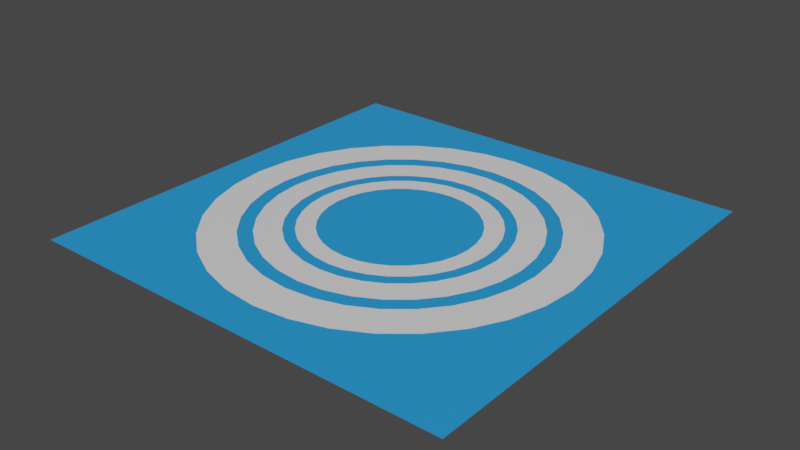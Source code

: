 # Source: JumpPad.blend  (saved by Blender 3.2.14; exported with 4.5.12 LTS)
import bpy
from mathutils import Matrix  # noqa: F401  (used for matrix-valued properties, if any)

bpy.ops.wm.read_factory_settings(use_empty=True)
scene = bpy.context.scene
scene.name = 'Scene'

# ---- collections
col_collection = bpy.data.collections.new('Collection'); scene.collection.children.link(col_collection)

# ---- materials (node trees are filled in below, after node groups)
mat_material = bpy.data.materials.new('Material')
mat_material.use_transparent_shadow = False
mat_material_001 = bpy.data.materials.new('Material.001')
mat_material_001.use_transparent_shadow = False

# ---- material node trees
mat_material.use_nodes = True; mat_material.node_tree.nodes.clear()
_N = mat_material.node_tree.nodes; _L = mat_material.node_tree.links
n0 = _N.new('ShaderNodeBsdfPrincipled'); n0.name = 'Principled BSDF'; n0.location = (10, 300)
n0.distribution = 'GGX'
n0.subsurface_method = 'RANDOM_WALK_SKIN'
n0.inputs[3].default_value = 1.45
n0.inputs[27].default_value = (0.0, 0.0, 0.0, 1.0)
n0.inputs[28].default_value = 1.0
n1 = _N.new('ShaderNodeOutputMaterial'); n1.name = 'Material Output'; n1.location = (300, 300)
_L.new(n0.outputs[0], n1.inputs[0])
n1.is_active_output = True
mat_material_001.use_nodes = True; mat_material_001.node_tree.nodes.clear()
_N = mat_material_001.node_tree.nodes; _L = mat_material_001.node_tree.links
n0 = _N.new('ShaderNodeBsdfPrincipled'); n0.name = 'Principled BSDF'; n0.location = (10, 300)
n0.distribution = 'GGX'
n0.subsurface_method = 'RANDOM_WALK_SKIN'
n0.inputs[0].default_value = (0.02204, 0.3146, 0.8, 1.0)
n0.inputs[3].default_value = 1.45
n0.inputs[27].default_value = (0.0, 0.0, 0.0, 1.0)
n0.inputs[28].default_value = 1.0
n1 = _N.new('ShaderNodeOutputMaterial'); n1.name = 'Material Output'; n1.location = (300, 300)
_L.new(n0.outputs[0], n1.inputs[0])
n1.is_active_output = True

# ---- world
world_world = bpy.data.worlds.new('World'); scene.world = world_world
world_world.use_nodes = True; world_world.node_tree.nodes.clear()
_N = world_world.node_tree.nodes; _L = world_world.node_tree.links
n0 = _N.new('ShaderNodeOutputWorld'); n0.name = 'World Output'; n0.location = (300, 300)
n1 = _N.new('ShaderNodeBackground'); n1.name = 'Background'; n1.location = (10, 300)
n1.inputs[0].default_value = (0.05088, 0.05088, 0.05088, 1.0)
_L.new(n1.outputs[0], n0.inputs[0])
n0.is_active_output = True
world_world.color = (0.05088, 0.05088, 0.05088)
world_world.use_sun_shadow = False
world_world.sun_shadow_jitter_overblur = 0.0

# ---- meshes
me_circle_002 = bpy.data.meshes.new('Circle.002')
me_circle_002.from_pydata([(0.0, 0.7053, 0.004865), (-0.1376, 0.6918, 0.004865), (-0.2699, 0.6516, 0.004865), (-0.3919, 0.5865, 0.004865), (-0.4987, 0.4987, 0.004865), (-0.5865, 0.3919, 0.004865), (-0.6516, 0.2699, 0.004865), (-0.6918, 0.1376, 0.004865), (-0.7053, -3.083e-08, 0.004865), (-0.6918, -0.1376, 0.004865), (-0.6516, -0.2699, 0.004865), (-0.5865, -0.3919, 0.004865), (-0.4987, -0.4987, 0.004865), (-0.3919, -0.5865, 0.004865), (-0.2699, -0.6516, 0.004865), (-0.1376, -0.6918, 0.004865), (6.166e-08, -0.7053, 0.004865), (0.1376, -0.6918, 0.004865), (0.2699, -0.6516, 0.004865), (0.3919, -0.5865, 0.004865), (0.4987, -0.4987, 0.004865), (0.5865, -0.3919, 0.004865), (0.6516, -0.2699, 0.004865), (0.6918, -0.1376, 0.004865), (0.7053, 8.411e-09, 0.004865), (0.6918, 0.1376, 0.004865), (0.6516, 0.2699, 0.004865), (0.5865, 0.3919, 0.004865), (0.4987, 0.4987, 0.004865), (0.3919, 0.5865, 0.004865), (0.2699, 0.6516, 0.004865), (0.1376, 0.6918, 0.004865), (6.661e-10, 0.5665, 0.004865), (-0.1105, 0.5556, 0.004865), (-0.2168, 0.5234, 0.004865), (-0.3147, 0.471, 0.004865), (-0.4006, 0.4006, 0.004865), (-0.471, 0.3147, 0.004865), (-0.5234, 0.2168, 0.004865), (-0.5556, 0.1105, 0.004865), (-0.5665, -2.591e-08, 0.004865), (-0.5556, -0.1105, 0.004865), (-0.5234, -0.2168, 0.004865), (-0.471, -0.3147, 0.004865), (-0.4006, -0.4006, 0.004865), (-0.3147, -0.471, 0.004865), (-0.2168, -0.5234, 0.004865), (-0.1105, -0.5556, 0.004865), (5.019e-08, -0.5665, 0.004865), (0.1105, -0.5556, 0.004865), (0.2168, -0.5234, 0.004865), (0.3147, -0.471, 0.004865), (0.4006, -0.4006, 0.004865), (0.471, -0.3147, 0.004865), (0.5234, -0.2168, 0.004865), (0.5556, -0.1105, 0.004865), (0.5665, 5.614e-09, 0.004865), (0.5556, 0.1105, 0.004865), (0.5234, 0.2168, 0.004865), (0.471, 0.3147, 0.004865), (0.4006, 0.4006, 0.004865), (0.3147, 0.471, 0.004865), (0.2168, 0.5234, 0.004865), (0.1105, 0.5556, 0.004865), (0.0, 1.359, 0.004865), (-0.265, 1.332, 0.004865), (-0.5199, 1.255, 0.004865), (-0.7548, 1.13, 0.004865), (-0.9607, 0.9607, 0.004865), (-1.13, 0.7548, 0.004865), (-1.255, 0.5199, 0.004865), (-1.332, 0.265, 0.004865), (-1.359, -5.939e-08, 0.004865), (-1.332, -0.265, 0.004865), (-1.255, -0.5199, 0.004865), (-1.13, -0.7548, 0.004865), (-0.9607, -0.9607, 0.004865), (-0.7548, -1.13, 0.004865), (-0.5199, -1.255, 0.004865), (-0.265, -1.332, 0.004865), (1.188e-07, -1.359, 0.004865), (0.265, -1.332, 0.004865), (0.5199, -1.255, 0.004865), (0.7548, -1.13, 0.004865), (0.9607, -0.9607, 0.004865), (1.13, -0.7548, 0.004865), (1.255, -0.5199, 0.004865), (1.332, -0.265, 0.004865), (1.359, 1.62e-08, 0.004865), (1.332, 0.265, 0.004865), (1.255, 0.5199, 0.004865), (1.13, 0.7548, 0.004865), (0.9607, 0.9607, 0.004865), (0.7548, 1.13, 0.004865), (0.5199, 1.255, 0.004865), (0.265, 1.332, 0.004865), (1.283e-09, 1.091, 0.004865), (-0.2129, 1.07, 0.004865), (-0.4176, 1.008, 0.004865), (-0.6062, 0.9073, 0.004865), (-0.7716, 0.7716, 0.004865), (-0.9073, 0.6062, 0.004865), (-1.008, 0.4176, 0.004865), (-1.07, 0.2129, 0.004865), (-1.091, -4.99e-08, 0.004865), (-1.07, -0.2129, 0.004865), (-1.008, -0.4176, 0.004865), (-0.9073, -0.6062, 0.004865), (-0.7716, -0.7716, 0.004865), (-0.6062, -0.9073, 0.004865), (-0.4176, -1.008, 0.004865), (-0.2129, -1.07, 0.004865), (9.668e-08, -1.091, 0.004865), (0.2129, -1.07, 0.004865), (0.4176, -1.008, 0.004865), (0.6062, -0.9073, 0.004865), (0.7716, -0.7716, 0.004865), (0.9073, -0.6062, 0.004865), (1.008, -0.4176, 0.004865), (1.07, -0.2129, 0.004865), (1.091, 1.081e-08, 0.004865), (1.07, 0.2129, 0.004865), (1.008, 0.4176, 0.004865), (0.9073, 0.6062, 0.004865), (0.7716, 0.7716, 0.004865), (0.6062, 0.9073, 0.004865), (0.4176, 1.008, 0.004865), (0.2129, 1.07, 0.004865), (0.0, 0.9841, 0.004865), (-0.192, 0.9652, 0.004865), (-0.3766, 0.9092, 0.004865), (-0.5467, 0.8182, 0.004865), (-0.6959, 0.6959, 0.004865), (-0.8182, 0.5467, 0.004865), (-0.9092, 0.3766, 0.004865), (-0.9652, 0.192, 0.004865), (-0.9841, -4.302e-08, 0.004865), (-0.9652, -0.192, 0.004865), (-0.9092, -0.3766, 0.004865), (-0.8182, -0.5467, 0.004865), (-0.6959, -0.6959, 0.004865), (-0.5467, -0.8182, 0.004865), (-0.3766, -0.9092, 0.004865), (-0.192, -0.9652, 0.004865), (8.603e-08, -0.9841, 0.004865), (0.192, -0.9652, 0.004865), (0.3766, -0.9092, 0.004865), (0.5467, -0.8182, 0.004865), (0.6959, -0.6959, 0.004865), (0.8182, -0.5467, 0.004865), (0.9092, -0.3766, 0.004865), (0.9652, -0.192, 0.004865), (0.9841, 1.174e-08, 0.004865), (0.9652, 0.192, 0.004865), (0.9092, 0.3766, 0.004865), (0.8182, 0.5467, 0.004865), (0.6959, 0.6959, 0.004865), (0.5467, 0.8182, 0.004865), (0.3766, 0.9092, 0.004865), (0.192, 0.9652, 0.004865), (9.293e-10, 0.7904, 0.004865), (-0.1542, 0.7752, 0.004865), (-0.3025, 0.7303, 0.004865), (-0.4391, 0.6572, 0.004865), (-0.5589, 0.5589, 0.004865), (-0.6572, 0.4391, 0.004865), (-0.7303, 0.3025, 0.004865), (-0.7752, 0.1542, 0.004865), (-0.7904, -3.614e-08, 0.004865), (-0.7752, -0.1542, 0.004865), (-0.7303, -0.3025, 0.004865), (-0.6572, -0.4391, 0.004865), (-0.5589, -0.5589, 0.004865), (-0.4391, -0.6572, 0.004865), (-0.3025, -0.7303, 0.004865), (-0.1542, -0.7752, 0.004865), (7.003e-08, -0.7904, 0.004865), (0.1542, -0.7752, 0.004865), (0.3025, -0.7303, 0.004865), (0.4391, -0.6572, 0.004865), (0.5589, -0.5589, 0.004865), (0.6572, -0.4391, 0.004865), (0.7303, -0.3025, 0.004865), (0.7752, -0.1542, 0.004865), (0.7904, 7.833e-09, 0.004865), (0.7752, 0.1542, 0.004865), (0.7303, 0.3025, 0.004865), (0.6572, 0.4391, 0.004865), (0.5589, 0.5589, 0.004865), (0.4391, 0.6572, 0.004865), (0.3025, 0.7303, 0.004865), (0.1542, 0.7752, 0.004865), (-1.629, -1.629, 0.0), (1.629, -1.629, 0.0), (-1.629, 1.629, 0.0), (1.629, 1.629, 0.0)], [], [(3, 35, 34, 2), (30, 62, 61, 29), (17, 49, 48, 16), (4, 36, 35, 3), (31, 63, 62, 30), (18, 50, 49, 17), (5, 37, 36, 4), (0, 32, 63, 31), (19, 51, 50, 18), (6, 38, 37, 5), (20, 52, 51, 19), (7, 39, 38, 6), (21, 53, 52, 20), (8, 40, 39, 7), (22, 54, 53, 21), (9, 41, 40, 8), (23, 55, 54, 22), (10, 42, 41, 9), (24, 56, 55, 23), (11, 43, 42, 10), (25, 57, 56, 24), (12, 44, 43, 11), (26, 58, 57, 25), (13, 45, 44, 12), (27, 59, 58, 26), (14, 46, 45, 13), (1, 33, 32, 0), (28, 60, 59, 27), (15, 47, 46, 14), (2, 34, 33, 1), (29, 61, 60, 28), (16, 48, 47, 15), (67, 99, 98, 66), (94, 126, 125, 93), (81, 113, 112, 80), (68, 100, 99, 67), (95, 127, 126, 94), (82, 114, 113, 81), (69, 101, 100, 68), (64, 96, 127, 95), (83, 115, 114, 82), (70, 102, 101, 69), (84, 116, 115, 83), (71, 103, 102, 70), (85, 117, 116, 84), (72, 104, 103, 71), (86, 118, 117, 85), (73, 105, 104, 72), (87, 119, 118, 86), (74, 106, 105, 73), (88, 120, 119, 87), (75, 107, 106, 74), (89, 121, 120, 88), (76, 108, 107, 75), (90, 122, 121, 89), (77, 109, 108, 76), (91, 123, 122, 90), (78, 110, 109, 77), (65, 97, 96, 64), (92, 124, 123, 91), (79, 111, 110, 78), (66, 98, 97, 65), (93, 125, 124, 92), (80, 112, 111, 79), (131, 163, 162, 130), (158, 190, 189, 157), (145, 177, 176, 144), (132, 164, 163, 131), (159, 191, 190, 158), (146, 178, 177, 145), (133, 165, 164, 132), (128, 160, 191, 159), (147, 179, 178, 146), (134, 166, 165, 133), (148, 180, 179, 147), (135, 167, 166, 134), (149, 181, 180, 148), (136, 168, 167, 135), (150, 182, 181, 149), (137, 169, 168, 136), (151, 183, 182, 150), (138, 170, 169, 137), (152, 184, 183, 151), (139, 171, 170, 138), (153, 185, 184, 152), (140, 172, 171, 139), (154, 186, 185, 153), (141, 173, 172, 140), (155, 187, 186, 154), (142, 174, 173, 141), (129, 161, 160, 128), (156, 188, 187, 155), (143, 175, 174, 142), (130, 162, 161, 129), (157, 189, 188, 156), (144, 176, 175, 143), (192, 193, 195, 194)])
me_circle_002.polygons.foreach_set('material_index', [0, 0, 0, 0, 0, 0, 0, 0, 0, 0, 0, 0, 0, 0, 0, 0, 0, 0, 0, 0, 0, 0, 0, 0, 0, 0, 0, 0, 0, 0, 0, 0, 0, 0, 0, 0, 0, 0, 0, 0, 0, 0, 0, 0, 0, 0, 0, 0, 0, 0, 0, 0, 0, 0, 0, 0, 0, 0, 0, 0, 0, 0, 0, 0, 0, 0, 0, 0, 0, 0, 0, 0, 0, 0, 0, 0, 0, 0, 0, 0, 0, 0, 0, 0, 0, 0, 0, 0, 0, 0, 0, 0, 0, 0, 0, 0, 1])
_uv = me_circle_002.uv_layers.new(name='UVMap')
_uv.uv.foreach_set('vector', [0.0, 0.0, 0.0, 0.0, 0.0, 0.0, 0.0, 0.0, 0.0, 0.0, 0.0, 0.0, 0.0, 0.0, 0.0, 0.0, 0.0, 0.0, 0.0, 0.0, 0.0, 0.0, 0.0, 0.0, 0.0, 0.0, 0.0, 0.0, 0.0, 0.0, 0.0, 0.0, 0.0, 0.0, 0.0, 0.0, 0.0, 0.0, 0.0, 0.0, 0.0, 0.0, 0.0, 0.0, 0.0, 0.0, 0.0, 0.0, 0.0, 0.0, 0.0, 0.0, 0.0, 0.0, 0.0, 0.0, 0.0, 0.0, 0.0, 0.0, 0.0, 0.0, 0.0, 0.0, 0.0, 0.0, 0.0, 0.0, 0.0, 0.0, 0.0, 0.0, 0.0, 0.0, 0.0, 0.0, 0.0, 0.0, 0.0, 0.0, 0.0, 0.0, 0.0, 0.0, 0.0, 0.0, 0.0, 0.0, 0.0, 0.0, 0.0, 0.0, 0.0, 0.0, 0.0, 0.0, 0.0, 0.0, 0.0, 0.0, 0.0, 0.0, 0.0, 0.0, 0.0, 0.0, 0.0, 0.0, 0.0, 0.0, 0.0, 0.0, 0.0, 0.0, 0.0, 0.0, 0.0, 0.0, 0.0, 0.0, 0.0, 0.0, 0.0, 0.0, 0.0, 0.0, 0.0, 0.0, 0.0, 0.0, 0.0, 0.0, 0.0, 0.0, 0.0, 0.0, 0.0, 0.0, 0.0, 0.0, 0.0, 0.0, 0.0, 0.0, 0.0, 0.0, 0.0, 0.0, 0.0, 0.0, 0.0, 0.0, 0.0, 0.0, 0.0, 0.0, 0.0, 0.0, 0.0, 0.0, 0.0, 0.0, 0.0, 0.0, 0.0, 0.0, 0.0, 0.0, 0.0, 0.0, 0.0, 0.0, 0.0, 0.0, 0.0, 0.0, 0.0, 0.0, 0.0, 0.0, 0.0, 0.0, 0.0, 0.0, 0.0, 0.0, 0.0, 0.0, 0.0, 0.0, 0.0, 0.0, 0.0, 0.0, 0.0, 0.0, 0.0, 0.0, 0.0, 0.0, 0.0, 0.0, 0.0, 0.0, 0.0, 0.0, 0.0, 0.0, 0.0, 0.0, 0.0, 0.0, 0.0, 0.0, 0.0, 0.0, 0.0, 0.0, 0.0, 0.0, 0.0, 0.0, 0.0, 0.0, 0.0, 0.0, 0.0, 0.0, 0.0, 0.0, 0.0, 0.0, 0.0, 0.0, 0.0, 0.0, 0.0, 0.0, 0.0, 0.0, 0.0, 0.0, 0.0, 0.0, 0.0, 0.0, 0.0, 0.0, 0.0, 0.0, 0.0, 0.0, 0.0, 0.0, 0.0, 0.0, 0.0, 0.0, 0.0, 0.0, 0.0, 0.0, 0.0, 0.0, 0.0, 0.0, 0.0, 0.0, 0.0, 0.0, 0.0, 0.0, 0.0, 0.0, 0.0, 0.0, 0.0, 0.0, 0.0, 0.0, 0.0, 0.0, 0.0, 0.0, 0.0, 0.0, 0.0, 0.0, 0.0, 0.0, 0.0, 0.0, 0.0, 0.0, 0.0, 0.0, 0.0, 0.0, 0.0, 0.0, 0.0, 0.0, 0.0, 0.0, 0.0, 0.0, 0.0, 0.0, 0.0, 0.0, 0.0, 0.0, 0.0, 0.0, 0.0, 0.0, 0.0, 0.0, 0.0, 0.0, 0.0, 0.0, 0.0, 0.0, 0.0, 0.0, 0.0, 0.0, 0.0, 0.0, 0.0, 0.0, 0.0, 0.0, 0.0, 0.0, 0.0, 0.0, 0.0, 0.0, 0.0, 0.0, 0.0, 0.0, 0.0, 0.0, 0.0, 0.0, 0.0, 0.0, 0.0, 0.0, 0.0, 0.0, 0.0, 0.0, 0.0, 0.0, 0.0, 0.0, 0.0, 0.0, 0.0, 0.0, 0.0, 0.0, 0.0, 0.0, 0.0, 0.0, 0.0, 0.0, 0.0, 0.0, 0.0, 0.0, 0.0, 0.0, 0.0, 0.0, 0.0, 0.0, 0.0, 0.0, 0.0, 0.0, 0.0, 0.0, 0.0, 0.0, 0.0, 0.0, 0.0, 0.0, 0.0, 0.0, 0.0, 0.0, 0.0, 0.0, 0.0, 0.0, 0.0, 0.0, 0.0, 0.0, 0.0, 0.0, 0.0, 0.0, 0.0, 0.0, 0.0, 0.0, 0.0, 0.0, 0.0, 0.0, 0.0, 0.0, 0.0, 0.0, 0.0, 0.0, 0.0, 0.0, 0.0, 0.0, 0.0, 0.0, 0.0, 0.0, 0.0, 0.0, 0.0, 0.0, 0.0, 0.0, 0.0, 0.0, 0.0, 0.0, 0.0, 0.0, 0.0, 0.0, 0.0, 0.0, 0.0, 0.0, 0.0, 0.0, 0.0, 0.0, 0.0, 0.0, 0.0, 0.0, 0.0, 0.0, 0.0, 0.0, 0.0, 0.0, 0.0, 0.0, 0.0, 0.0, 0.0, 0.0, 0.0, 0.0, 0.0, 0.0, 0.0, 0.0, 0.0, 0.0, 0.0, 0.0, 0.0, 0.0, 0.0, 0.0, 0.0, 0.0, 0.0, 0.0, 0.0, 0.0, 0.0, 0.0, 0.0, 0.0, 0.0, 0.0, 0.0, 0.0, 0.0, 0.0, 0.0, 0.0, 0.0, 0.0, 0.0, 0.0, 0.0, 0.0, 0.0, 0.0, 0.0, 0.0, 0.0, 0.0, 0.0, 0.0, 0.0, 0.0, 0.0, 0.0, 0.0, 0.0, 0.0, 0.0, 0.0, 0.0, 0.0, 0.0, 0.0, 0.0, 0.0, 0.0, 0.0, 0.0, 0.0, 0.0, 0.0, 0.0, 0.0, 0.0, 0.0, 0.0, 0.0, 0.0, 0.0, 0.0, 0.0, 0.0, 0.0, 0.0, 0.0, 0.0, 0.0, 0.0, 0.0, 0.0, 0.0, 0.0, 0.0, 0.0, 0.0, 0.0, 0.0, 0.0, 0.0, 0.0, 0.0, 0.0, 0.0, 0.0, 0.0, 0.0, 0.0, 0.0, 0.0, 0.0, 0.0, 0.0, 0.0, 0.0, 0.0, 0.0, 0.0, 0.0, 0.0, 0.0, 0.0, 0.0, 0.0, 0.0, 0.0, 0.0, 0.0, 0.0, 0.0, 0.0, 0.0, 0.0, 0.0, 0.0, 0.0, 0.0, 0.0, 0.0, 0.0, 0.0, 0.0, 0.0, 0.0, 0.0, 0.0, 0.0, 0.0, 0.0, 0.0, 0.0, 0.0, 0.0, 0.0, 0.0, 0.0, 0.0, 0.0, 0.0, 0.0, 0.0, 0.0, 0.0, 0.0, 0.0, 0.0, 0.0, 0.0, 0.0, 0.0, 0.0, 0.0, 0.0, 0.0, 0.0, 0.0, 0.0, 0.0, 0.0, 0.0, 0.0, 0.0, 0.0, 0.0, 0.0, 0.0, 0.0, 0.0, 0.0, 0.0, 0.0, 0.0, 0.0, 0.0, 0.0, 0.0, 0.0, 0.0, 0.0, 0.0, 0.0, 0.0, 0.0, 0.0, 0.0, 0.0, 0.0, 0.0, 0.0, 0.0, 0.0, 0.0, 0.0, 0.0, 0.0, 0.0, 0.0, 0.0, 0.0, 0.0, 0.0, 0.0, 0.0, 0.0, 0.0, 0.0, 0.0, 0.0, 0.0, 0.0, 0.0, 0.0, 0.0, 0.0, 0.0, 0.0, 0.0, 0.0, 0.0, 0.0, 0.0, 0.0, 0.0, 0.0, 0.0, 0.0, 0.0, 0.0, 0.0, 0.0, 0.0, 0.0, 0.0, 0.0, 0.0, 0.0, 0.0, 0.0, 0.0, 0.0, 0.0, 0.0, 0.0, 0.0, 0.0, 0.0, 0.0, 0.0, 0.0, 0.0, 0.0, 0.0, 0.0, 0.0, 0.0, 0.0, 0.0, 0.0, 0.0, 0.0, 0.0, 0.0, 0.0, 0.0, 0.0, 0.0, 0.0, 0.0, 0.0, 0.0, 0.0, 0.0, 0.0, 0.0, 0.0, 0.0, 0.0, 0.0, 0.0, 0.0, 0.0, 0.0, 0.0, 0.0, 0.0, 1.0, 0.0, 1.0, 1.0, 0.0, 1.0])
me_circle_002.materials.append(mat_material)
me_circle_002.materials.append(mat_material_001)
me_circle_002.update()

# ---- objects
ob_circle_002 = bpy.data.objects.new('Circle.002', me_circle_002)

# ---- transforms, parenting, visibility, modifiers, constraints
ob_circle_002.location = (0.0, 0.0, 0.0)

# ---- collection membership
col_collection.objects.link(ob_circle_002)

# ---- scene / render settings (as saved in the file)
scene.frame_start = 1; scene.frame_end = 250; scene.frame_set(1)
scene.render.engine = 'BLENDER_EEVEE_NEXT'
scene.cycles.sampling_pattern = 'TABULATED_SOBOL'
scene.cycles.use_light_tree = False
scene.view_settings.view_transform = 'Filmic'
bpy.context.view_layer.update()

# ---- added for rendering (the .blend has no active camera and no usable light): camera, sun
cam_auto = bpy.data.cameras.new('AutoCamera')
cam_auto.lens = 50.0
cam_auto.sensor_width = 36.0
cam_auto.clip_end = 1000.0
ob_auto_camera = bpy.data.objects.new('AutoCamera', cam_auto)
scene.collection.objects.link(ob_auto_camera)
ob_auto_camera.location = (4.26228, -5.11474, 3.41226)
ob_auto_camera.rotation_euler = (1.09748, -7.21219e-08, 0.694738)
scene.camera = ob_auto_camera
light_auto_sun = bpy.data.lights.new('AutoSun', 'SUN')
light_auto_sun.energy = 3.0
light_auto_sun.angle = 0.0523599
ob_auto_sun = bpy.data.objects.new('AutoSun', light_auto_sun)
scene.collection.objects.link(ob_auto_sun)
ob_auto_sun.rotation_euler = (0.872665, 0.174533, 0.523599)
bpy.context.view_layer.update()
